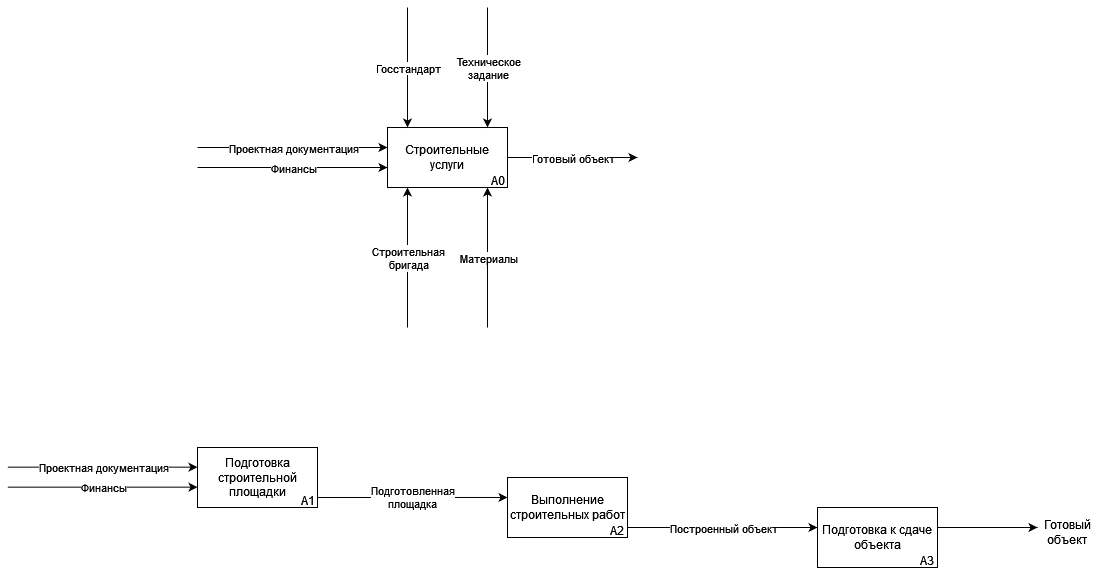

The diagram above was exported from draw.io. Its source (the exported page's mxGraphModel, read from the mxfile embedded in the PNG):
<mxGraphModel dx="2261" dy="782" grid="1" gridSize="10" guides="1" tooltips="1" connect="1" arrows="1" fold="1" page="1" pageScale="1" pageWidth="827" pageHeight="1169" math="0" shadow="0">
  <root>
    <mxCell id="0" />
    <mxCell id="1" parent="0" />
    <mxCell id="zL1k2-r83UznYhrYR9f0-1" value="&lt;div&gt;Строительные услуги&lt;/div&gt;" style="rounded=0;whiteSpace=wrap;html=1;" parent="1" vertex="1">
      <mxGeometry x="350" y="190" width="120" height="60" as="geometry" />
    </mxCell>
    <mxCell id="zL1k2-r83UznYhrYR9f0-7" value="" style="endArrow=classic;html=1;rounded=0;" parent="1" edge="1">
      <mxGeometry relative="1" as="geometry">
        <mxPoint x="160" y="210" as="sourcePoint" />
        <mxPoint x="350" y="210" as="targetPoint" />
      </mxGeometry>
    </mxCell>
    <mxCell id="zL1k2-r83UznYhrYR9f0-8" value="Проектная документация" style="edgeLabel;resizable=0;html=1;;align=center;verticalAlign=middle;" parent="zL1k2-r83UznYhrYR9f0-7" connectable="0" vertex="1">
      <mxGeometry relative="1" as="geometry" />
    </mxCell>
    <mxCell id="zL1k2-r83UznYhrYR9f0-11" value="" style="endArrow=classic;html=1;rounded=0;" parent="1" edge="1">
      <mxGeometry relative="1" as="geometry">
        <mxPoint x="160" y="230" as="sourcePoint" />
        <mxPoint x="350" y="230" as="targetPoint" />
      </mxGeometry>
    </mxCell>
    <mxCell id="zL1k2-r83UznYhrYR9f0-12" value="&lt;div&gt;Финансы&lt;/div&gt;" style="edgeLabel;resizable=0;html=1;;align=center;verticalAlign=middle;" parent="zL1k2-r83UznYhrYR9f0-11" connectable="0" vertex="1">
      <mxGeometry relative="1" as="geometry" />
    </mxCell>
    <mxCell id="zL1k2-r83UznYhrYR9f0-15" value="" style="endArrow=classic;html=1;rounded=0;" parent="1" edge="1">
      <mxGeometry relative="1" as="geometry">
        <mxPoint x="370" y="70" as="sourcePoint" />
        <mxPoint x="370" y="190" as="targetPoint" />
      </mxGeometry>
    </mxCell>
    <mxCell id="zL1k2-r83UznYhrYR9f0-16" value="Госстандарт" style="edgeLabel;resizable=0;html=1;;align=center;verticalAlign=middle;" parent="zL1k2-r83UznYhrYR9f0-15" connectable="0" vertex="1">
      <mxGeometry relative="1" as="geometry" />
    </mxCell>
    <mxCell id="zL1k2-r83UznYhrYR9f0-17" value="" style="endArrow=classic;html=1;rounded=0;" parent="1" edge="1">
      <mxGeometry relative="1" as="geometry">
        <mxPoint x="450" y="70" as="sourcePoint" />
        <mxPoint x="450" y="190" as="targetPoint" />
      </mxGeometry>
    </mxCell>
    <mxCell id="zL1k2-r83UznYhrYR9f0-18" value="Техническое&lt;br&gt;задание" style="edgeLabel;resizable=0;html=1;;align=center;verticalAlign=middle;" parent="zL1k2-r83UznYhrYR9f0-17" connectable="0" vertex="1">
      <mxGeometry relative="1" as="geometry" />
    </mxCell>
    <mxCell id="zL1k2-r83UznYhrYR9f0-20" value="" style="endArrow=classic;html=1;rounded=0;" parent="1" edge="1">
      <mxGeometry relative="1" as="geometry">
        <mxPoint x="370" y="390" as="sourcePoint" />
        <mxPoint x="370" y="250" as="targetPoint" />
      </mxGeometry>
    </mxCell>
    <mxCell id="zL1k2-r83UznYhrYR9f0-21" value="Строительная&lt;br&gt;&lt;div&gt;бригада&lt;/div&gt;" style="edgeLabel;resizable=0;html=1;;align=center;verticalAlign=middle;" parent="zL1k2-r83UznYhrYR9f0-20" connectable="0" vertex="1">
      <mxGeometry relative="1" as="geometry" />
    </mxCell>
    <mxCell id="zL1k2-r83UznYhrYR9f0-22" value="" style="endArrow=classic;html=1;rounded=0;" parent="1" edge="1">
      <mxGeometry relative="1" as="geometry">
        <mxPoint x="450" y="390" as="sourcePoint" />
        <mxPoint x="450" y="250" as="targetPoint" />
      </mxGeometry>
    </mxCell>
    <mxCell id="zL1k2-r83UznYhrYR9f0-23" value="Материалы" style="edgeLabel;resizable=0;html=1;;align=center;verticalAlign=middle;" parent="zL1k2-r83UznYhrYR9f0-22" connectable="0" vertex="1">
      <mxGeometry relative="1" as="geometry" />
    </mxCell>
    <mxCell id="zL1k2-r83UznYhrYR9f0-24" value="" style="endArrow=classic;html=1;rounded=0;exitX=1;exitY=0.5;exitDx=0;exitDy=0;" parent="1" source="zL1k2-r83UznYhrYR9f0-1" edge="1">
      <mxGeometry relative="1" as="geometry">
        <mxPoint x="550" y="180" as="sourcePoint" />
        <mxPoint x="600" y="220" as="targetPoint" />
      </mxGeometry>
    </mxCell>
    <mxCell id="zL1k2-r83UznYhrYR9f0-25" value="Готовый объект" style="edgeLabel;resizable=0;html=1;;align=center;verticalAlign=middle;" parent="zL1k2-r83UznYhrYR9f0-24" connectable="0" vertex="1">
      <mxGeometry relative="1" as="geometry" />
    </mxCell>
    <mxCell id="zL1k2-r83UznYhrYR9f0-27" value="&lt;div&gt;Подготовка строительной площадки&lt;/div&gt;" style="rounded=0;whiteSpace=wrap;html=1;" parent="1" vertex="1">
      <mxGeometry x="160" y="510" width="120" height="60" as="geometry" />
    </mxCell>
    <mxCell id="zL1k2-r83UznYhrYR9f0-28" value="" style="endArrow=classic;html=1;rounded=0;" parent="1" edge="1">
      <mxGeometry relative="1" as="geometry">
        <mxPoint x="-30" y="529.6600000000001" as="sourcePoint" />
        <mxPoint x="160" y="529.6600000000001" as="targetPoint" />
      </mxGeometry>
    </mxCell>
    <mxCell id="zL1k2-r83UznYhrYR9f0-29" value="Проектная документация" style="edgeLabel;resizable=0;html=1;;align=center;verticalAlign=middle;" parent="zL1k2-r83UznYhrYR9f0-28" connectable="0" vertex="1">
      <mxGeometry relative="1" as="geometry" />
    </mxCell>
    <mxCell id="zL1k2-r83UznYhrYR9f0-30" value="" style="endArrow=classic;html=1;rounded=0;" parent="1" edge="1">
      <mxGeometry relative="1" as="geometry">
        <mxPoint x="-30" y="549.6600000000001" as="sourcePoint" />
        <mxPoint x="160" y="549.6600000000001" as="targetPoint" />
      </mxGeometry>
    </mxCell>
    <mxCell id="zL1k2-r83UznYhrYR9f0-31" value="&lt;div&gt;Финансы&lt;/div&gt;" style="edgeLabel;resizable=0;html=1;;align=center;verticalAlign=middle;" parent="zL1k2-r83UznYhrYR9f0-30" connectable="0" vertex="1">
      <mxGeometry relative="1" as="geometry" />
    </mxCell>
    <mxCell id="zL1k2-r83UznYhrYR9f0-32" value="Выполнение строительных работ" style="rounded=0;whiteSpace=wrap;html=1;" parent="1" vertex="1">
      <mxGeometry x="470" y="540" width="120" height="60" as="geometry" />
    </mxCell>
    <mxCell id="zL1k2-r83UznYhrYR9f0-33" value="Подготовка к сдаче объекта" style="rounded=0;whiteSpace=wrap;html=1;" parent="1" vertex="1">
      <mxGeometry x="780" y="570" width="120" height="60" as="geometry" />
    </mxCell>
    <mxCell id="zL1k2-r83UznYhrYR9f0-37" value="" style="endArrow=classic;html=1;rounded=0;entryX=0;entryY=0.333;entryDx=0;entryDy=0;entryPerimeter=0;" parent="1" target="zL1k2-r83UznYhrYR9f0-32" edge="1">
      <mxGeometry relative="1" as="geometry">
        <mxPoint x="280" y="560" as="sourcePoint" />
        <mxPoint x="360" y="560" as="targetPoint" />
      </mxGeometry>
    </mxCell>
    <mxCell id="zL1k2-r83UznYhrYR9f0-38" value="Подготовленная&lt;br&gt;&lt;div&gt;площадка&lt;/div&gt;" style="edgeLabel;resizable=0;html=1;;align=center;verticalAlign=middle;" parent="zL1k2-r83UznYhrYR9f0-37" connectable="0" vertex="1">
      <mxGeometry relative="1" as="geometry" />
    </mxCell>
    <mxCell id="zL1k2-r83UznYhrYR9f0-40" value="" style="endArrow=classic;html=1;rounded=0;entryX=0;entryY=0.333;entryDx=0;entryDy=0;entryPerimeter=0;" parent="1" edge="1">
      <mxGeometry relative="1" as="geometry">
        <mxPoint x="590" y="590" as="sourcePoint" />
        <mxPoint x="780" y="590" as="targetPoint" />
      </mxGeometry>
    </mxCell>
    <mxCell id="zL1k2-r83UznYhrYR9f0-41" value="Построенный объект" style="edgeLabel;resizable=0;html=1;;align=center;verticalAlign=middle;" parent="zL1k2-r83UznYhrYR9f0-40" connectable="0" vertex="1">
      <mxGeometry relative="1" as="geometry" />
    </mxCell>
    <mxCell id="zL1k2-r83UznYhrYR9f0-44" value="" style="endArrow=classic;html=1;rounded=0;exitX=1;exitY=0.25;exitDx=0;exitDy=0;" parent="1" edge="1">
      <mxGeometry width="50" height="50" relative="1" as="geometry">
        <mxPoint x="900" y="590" as="sourcePoint" />
        <mxPoint x="1000" y="590" as="targetPoint" />
      </mxGeometry>
    </mxCell>
    <mxCell id="zL1k2-r83UznYhrYR9f0-45" value="Готовый объект" style="text;html=1;align=center;verticalAlign=middle;whiteSpace=wrap;rounded=0;" parent="1" vertex="1">
      <mxGeometry x="1000" y="580" width="60" height="30" as="geometry" />
    </mxCell>
    <mxCell id="zL1k2-r83UznYhrYR9f0-46" value="A0" style="text;html=1;align=center;verticalAlign=middle;whiteSpace=wrap;rounded=0;" parent="1" vertex="1">
      <mxGeometry x="431" y="228" width="60" height="30" as="geometry" />
    </mxCell>
    <mxCell id="zL1k2-r83UznYhrYR9f0-47" value="A1" style="text;html=1;align=center;verticalAlign=middle;whiteSpace=wrap;rounded=0;" parent="1" vertex="1">
      <mxGeometry x="241" y="548" width="60" height="30" as="geometry" />
    </mxCell>
    <mxCell id="zL1k2-r83UznYhrYR9f0-49" value="A2" style="text;html=1;align=center;verticalAlign=middle;whiteSpace=wrap;rounded=0;" parent="1" vertex="1">
      <mxGeometry x="550" y="578" width="60" height="30" as="geometry" />
    </mxCell>
    <mxCell id="zL1k2-r83UznYhrYR9f0-50" value="A3" style="text;html=1;align=center;verticalAlign=middle;whiteSpace=wrap;rounded=0;" parent="1" vertex="1">
      <mxGeometry x="860" y="608" width="60" height="30" as="geometry" />
    </mxCell>
  </root>
</mxGraphModel>